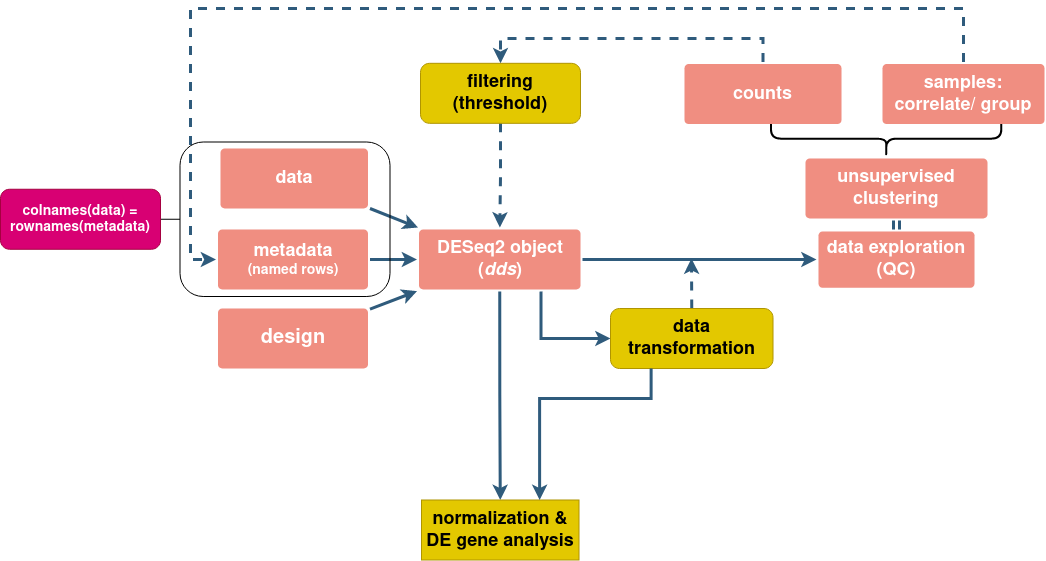

The diagram above was exported from draw.io. Its source (the exported page's mxGraphModel, read from the mxfile embedded in the PNG):
<mxGraphModel dx="2591" dy="773" grid="1" gridSize="10" guides="1" tooltips="1" connect="1" arrows="1" fold="1" page="1" pageScale="1" pageWidth="1169" pageHeight="827" background="none" math="0" shadow="0">
  <root>
    <mxCell id="0" />
    <mxCell id="1" parent="0" />
    <mxCell id="pHCph904Ut_GCGZqg4JJ-1786" value="" style="shape=curlyBracket;whiteSpace=wrap;html=1;rounded=1;flipH=1;fillColor=none;rotation=90;strokeWidth=2;" parent="1" vertex="1">
      <mxGeometry x="696.92" y="185" width="37.46" height="230.35" as="geometry" />
    </mxCell>
    <mxCell id="1745" value="" style="edgeStyle=none;rounded=0;jumpStyle=none;html=1;shadow=0;labelBackgroundColor=none;startArrow=classic;startFill=1;endArrow=none;endFill=0;jettySize=auto;orthogonalLoop=1;strokeColor=#2F5B7C;strokeWidth=3;fontFamily=Helvetica;fontSize=16;fontColor=#23445D;spacing=5;shape=link;" parent="1" source="1749" target="1764" edge="1">
      <mxGeometry relative="1" as="geometry" />
    </mxCell>
    <mxCell id="1748" value="" style="edgeStyle=none;rounded=0;jumpStyle=none;html=1;shadow=0;labelBackgroundColor=none;startArrow=classic;startFill=1;endArrow=none;endFill=0;jettySize=auto;orthogonalLoop=1;strokeColor=#2F5B7C;strokeWidth=3;fontFamily=Helvetica;fontSize=16;fontColor=#23445D;spacing=5;exitX=0;exitY=0.5;exitDx=0;exitDy=0;" parent="1" source="1749" target="1753" edge="1">
      <mxGeometry relative="1" as="geometry">
        <mxPoint x="687.5" y="421" as="sourcePoint" />
      </mxGeometry>
    </mxCell>
    <mxCell id="1749" value="&lt;font style=&quot;font-size: 18px&quot;&gt;d&lt;/font&gt;&lt;font style=&quot;font-size: 18px&quot;&gt;&lt;font style=&quot;font-size: 18px&quot;&gt;ata exploration&lt;/font&gt; (QC)&lt;/font&gt;" style="rounded=1;whiteSpace=wrap;html=1;shadow=0;labelBackgroundColor=none;strokeColor=none;strokeWidth=3;fillColor=#F08E81;fontFamily=Helvetica;fontSize=16;fontColor=#FFFFFF;align=center;fontStyle=1;spacing=5;arcSize=7;perimeterSpacing=2;" parent="1" vertex="1">
      <mxGeometry x="648" y="392.88" width="156" height="56.25" as="geometry" />
    </mxCell>
    <mxCell id="1750" value="" style="edgeStyle=none;rounded=0;jumpStyle=none;html=1;shadow=0;labelBackgroundColor=none;startArrow=classic;startFill=1;jettySize=auto;orthogonalLoop=1;strokeColor=#2F5B7C;strokeWidth=3;fontFamily=Helvetica;fontSize=14;fontColor=#FFFFFF;spacing=5;fontStyle=1;fillColor=#b0e3e6;endArrow=none;endFill=0;" parent="1" target="1756" edge="1">
      <mxGeometry relative="1" as="geometry">
        <mxPoint x="247.5" y="389" as="sourcePoint" />
      </mxGeometry>
    </mxCell>
    <mxCell id="1751" value="" style="edgeStyle=none;rounded=0;jumpStyle=none;html=1;shadow=0;labelBackgroundColor=none;startArrow=classic;startFill=1;jettySize=auto;orthogonalLoop=1;strokeColor=#2F5B7C;strokeWidth=3;fontFamily=Helvetica;fontSize=14;fontColor=#FFFFFF;spacing=5;fontStyle=1;fillColor=#b0e3e6;endArrow=none;endFill=0;" parent="1" source="1753" target="1755" edge="1">
      <mxGeometry relative="1" as="geometry" />
    </mxCell>
    <mxCell id="1752" value="" style="edgeStyle=none;rounded=0;jumpStyle=none;html=1;shadow=0;labelBackgroundColor=none;startArrow=classic;startFill=1;jettySize=auto;orthogonalLoop=1;strokeColor=#2F5B7C;strokeWidth=3;fontFamily=Helvetica;fontSize=14;fontColor=#FFFFFF;spacing=5;fontStyle=1;fillColor=#b0e3e6;endArrow=none;endFill=0;" parent="1" source="1753" target="1754" edge="1">
      <mxGeometry relative="1" as="geometry" />
    </mxCell>
    <mxCell id="F62mmaxuy_YM9B2PlznZ-1786" style="rounded=0;orthogonalLoop=1;jettySize=auto;elbow=vertical;html=1;startArrow=none;startFill=0;endArrow=classic;endFill=1;strokeColor=#2F5B7C;strokeWidth=3;entryX=0;entryY=0.5;entryDx=0;entryDy=0;edgeStyle=orthogonalEdgeStyle;exitX=0.75;exitY=1;exitDx=0;exitDy=0;" parent="1" source="1753" target="F62mmaxuy_YM9B2PlznZ-1783" edge="1">
      <mxGeometry relative="1" as="geometry">
        <Array as="points">
          <mxPoint x="371" y="500" />
        </Array>
        <mxPoint x="381" y="460" as="sourcePoint" />
      </mxGeometry>
    </mxCell>
    <mxCell id="pHCph904Ut_GCGZqg4JJ-1799" style="edgeStyle=orthogonalEdgeStyle;rounded=0;orthogonalLoop=1;jettySize=auto;html=1;exitX=0.5;exitY=1;exitDx=0;exitDy=0;entryX=0.5;entryY=0;entryDx=0;entryDy=0;startArrow=none;startFill=0;endArrow=classic;endFill=1;strokeColor=#2F5B7C;strokeWidth=3;" parent="1" source="1753" target="F62mmaxuy_YM9B2PlznZ-1807" edge="1">
      <mxGeometry relative="1" as="geometry" />
    </mxCell>
    <mxCell id="1753" value="&lt;div style=&quot;font-size: 18px&quot;&gt;&lt;font style=&quot;font-size: 18px&quot; color=&quot;#FFFFFF&quot;&gt;DESeq2 object (&lt;i&gt;dds&lt;/i&gt;)&lt;br&gt;&lt;/font&gt;&lt;/div&gt;" style="rounded=1;whiteSpace=wrap;html=1;shadow=0;labelBackgroundColor=none;strokeColor=none;strokeWidth=3;fillColor=#F08E81;fontFamily=Helvetica;fontSize=14;align=center;spacing=5;fontStyle=1;arcSize=7;perimeterSpacing=2;" parent="1" vertex="1">
      <mxGeometry x="248.5" y="391" width="161.5" height="60" as="geometry" />
    </mxCell>
    <mxCell id="1754" value="&lt;div style=&quot;font-size: 13px&quot;&gt;&lt;font size=&quot;1&quot;&gt;&lt;b&gt;&lt;span style=&quot;font-size: 20px&quot;&gt;design&lt;/span&gt;&lt;/b&gt;&lt;/font&gt;&lt;/div&gt;" style="rounded=1;whiteSpace=wrap;html=1;shadow=0;labelBackgroundColor=none;strokeColor=none;strokeWidth=3;fillColor=#f08e81;fontFamily=Helvetica;fontSize=14;fontColor=#FFFFFF;align=center;spacing=5;fontStyle=0;arcSize=7;perimeterSpacing=2;" parent="1" vertex="1">
      <mxGeometry x="47.5" y="470" width="150" height="60" as="geometry" />
    </mxCell>
    <mxCell id="1755" value="&lt;div style=&quot;font-size: 18px&quot;&gt;&lt;b&gt;metadata&lt;br&gt;&lt;/b&gt;&lt;/div&gt;&lt;div style=&quot;font-size: 10px&quot;&gt;&lt;font size=&quot;1&quot;&gt;&lt;b style=&quot;font-size: 14px&quot;&gt;(named rows)&lt;/b&gt;&lt;/font&gt;&lt;br&gt;&lt;b&gt;&lt;/b&gt;&lt;/div&gt;" style="rounded=1;whiteSpace=wrap;html=1;shadow=0;labelBackgroundColor=none;strokeColor=none;strokeWidth=3;fillColor=#f08e81;fontFamily=Helvetica;fontSize=14;fontColor=#FFFFFF;align=center;spacing=5;fontStyle=0;arcSize=7;perimeterSpacing=2;" parent="1" vertex="1">
      <mxGeometry x="47.5" y="391" width="150" height="60" as="geometry" />
    </mxCell>
    <mxCell id="1756" value="&lt;font style=&quot;font-size: 18px&quot;&gt;&lt;b&gt;data&lt;/b&gt;&lt;/font&gt;" style="rounded=1;whiteSpace=wrap;html=1;shadow=0;labelBackgroundColor=none;strokeColor=none;strokeWidth=3;fillColor=#f08e81;fontFamily=Helvetica;fontSize=14;fontColor=#FFFFFF;align=center;spacing=5;fontStyle=0;arcSize=7;perimeterSpacing=2;" parent="1" vertex="1">
      <mxGeometry x="50" y="310" width="147.5" height="60" as="geometry" />
    </mxCell>
    <mxCell id="1764" value="&lt;font style=&quot;font-size: 18px&quot;&gt;unsupervised clustering&lt;br&gt;&lt;/font&gt;" style="rounded=1;whiteSpace=wrap;html=1;shadow=0;labelBackgroundColor=none;strokeColor=none;strokeWidth=3;fillColor=#F08E81;fontFamily=Helvetica;fontSize=14;fontColor=#FFFFFF;align=center;spacing=5;fontStyle=1;arcSize=7;perimeterSpacing=2;" parent="1" vertex="1">
      <mxGeometry x="635" y="320" width="182" height="60" as="geometry" />
    </mxCell>
    <mxCell id="pHCph904Ut_GCGZqg4JJ-1802" style="edgeStyle=orthogonalEdgeStyle;rounded=0;orthogonalLoop=1;jettySize=auto;html=1;exitX=0.5;exitY=0;exitDx=0;exitDy=0;dashed=1;startArrow=none;startFill=0;endArrow=classic;endFill=1;strokeColor=#2F5B7C;strokeWidth=3;entryX=0;entryY=0.5;entryDx=0;entryDy=0;" parent="1" source="1767" target="1755" edge="1">
      <mxGeometry relative="1" as="geometry">
        <mxPoint x="10" y="280" as="targetPoint" />
        <Array as="points">
          <mxPoint x="793" y="170" />
          <mxPoint x="20" y="170" />
          <mxPoint x="20" y="421" />
        </Array>
      </mxGeometry>
    </mxCell>
    <mxCell id="1767" value="&lt;div style=&quot;font-size: 18px&quot;&gt;&lt;font style=&quot;font-size: 18px&quot;&gt;&lt;b&gt;samples: correlate/ group &lt;br&gt;&lt;/b&gt;&lt;/font&gt;&lt;/div&gt;" style="rounded=1;whiteSpace=wrap;html=1;shadow=0;labelBackgroundColor=none;strokeColor=none;strokeWidth=3;fillColor=#F08E81;fontFamily=Helvetica;fontSize=14;fontColor=#FFFFFF;align=center;spacing=5;arcSize=7;perimeterSpacing=2;" parent="1" vertex="1">
      <mxGeometry x="712" y="225.62" width="162" height="60" as="geometry" />
    </mxCell>
    <mxCell id="pHCph904Ut_GCGZqg4JJ-1801" style="edgeStyle=orthogonalEdgeStyle;rounded=0;orthogonalLoop=1;jettySize=auto;html=1;exitX=0.5;exitY=0;exitDx=0;exitDy=0;startArrow=none;startFill=0;endArrow=classic;endFill=1;strokeColor=#2F5B7C;strokeWidth=3;entryX=0.5;entryY=0;entryDx=0;entryDy=0;dashed=1;" parent="1" source="1769" target="F62mmaxuy_YM9B2PlznZ-1801" edge="1">
      <mxGeometry relative="1" as="geometry">
        <mxPoint x="340" y="150" as="targetPoint" />
        <Array as="points">
          <mxPoint x="592" y="200" />
          <mxPoint x="330" y="200" />
        </Array>
      </mxGeometry>
    </mxCell>
    <mxCell id="1769" value="&lt;div style=&quot;font-size: 18px&quot;&gt;&lt;font style=&quot;font-size: 18px&quot;&gt;&lt;b&gt;counts&lt;br&gt;&lt;/b&gt;&lt;/font&gt;&lt;/div&gt;" style="rounded=1;whiteSpace=wrap;html=1;shadow=0;labelBackgroundColor=none;strokeColor=none;strokeWidth=3;fillColor=#F08E81;fontFamily=Helvetica;fontSize=14;fontColor=#FFFFFF;align=center;spacing=5;arcSize=7;perimeterSpacing=2;" parent="1" vertex="1">
      <mxGeometry x="514" y="225.62" width="157" height="60" as="geometry" />
    </mxCell>
    <mxCell id="F62mmaxuy_YM9B2PlznZ-1788" style="rounded=0;orthogonalLoop=1;jettySize=auto;html=1;exitX=0.5;exitY=0;exitDx=0;exitDy=0;startArrow=none;startFill=0;endArrow=classic;endFill=1;strokeColor=#2F5B7C;strokeWidth=3;dashed=1;" parent="1" source="F62mmaxuy_YM9B2PlznZ-1783" edge="1">
      <mxGeometry relative="1" as="geometry">
        <mxPoint x="521" y="420" as="targetPoint" />
      </mxGeometry>
    </mxCell>
    <mxCell id="F62mmaxuy_YM9B2PlznZ-1783" value="&lt;font style=&quot;font-size: 18px&quot;&gt;&lt;b&gt;data transformation&lt;br&gt;&lt;/b&gt;&lt;/font&gt;" style="rounded=1;whiteSpace=wrap;html=1;fillColor=#e3c800;strokeColor=#B09500;fontColor=#000000;" parent="1" vertex="1">
      <mxGeometry x="440" y="470" width="162.5" height="60" as="geometry" />
    </mxCell>
    <mxCell id="pHCph904Ut_GCGZqg4JJ-1804" style="edgeStyle=orthogonalEdgeStyle;rounded=0;orthogonalLoop=1;jettySize=auto;html=1;exitX=0.5;exitY=1;exitDx=0;exitDy=0;dashed=1;startArrow=none;startFill=0;endArrow=classic;endFill=1;strokeColor=#2F5B7C;strokeWidth=3;" parent="1" source="F62mmaxuy_YM9B2PlznZ-1801" target="1753" edge="1">
      <mxGeometry relative="1" as="geometry" />
    </mxCell>
    <mxCell id="F62mmaxuy_YM9B2PlznZ-1801" value="&lt;div style=&quot;font-size: 18px&quot;&gt;&lt;font style=&quot;font-size: 18px&quot;&gt;&lt;b&gt;filtering &lt;br&gt;&lt;/b&gt;&lt;/font&gt;&lt;/div&gt;&lt;div style=&quot;font-size: 18px&quot;&gt;&lt;font style=&quot;font-size: 18px&quot;&gt;&lt;b&gt;(threshold)&lt;/b&gt;&lt;/font&gt;&lt;/div&gt;" style="rounded=1;whiteSpace=wrap;html=1;fillColor=#e3c800;strokeColor=#B09500;fontColor=#000000;" parent="1" vertex="1">
      <mxGeometry x="250" y="224.82" width="160" height="60" as="geometry" />
    </mxCell>
    <mxCell id="F62mmaxuy_YM9B2PlznZ-1807" value="&lt;b&gt;&lt;font style=&quot;font-size: 18px&quot;&gt;normalization &amp;amp; DE gene analysis&lt;br&gt;&lt;/font&gt;&lt;/b&gt;" style="rounded=0;whiteSpace=wrap;html=1;fillColor=#e3c800;strokeColor=#B09500;fontColor=#000000;" parent="1" vertex="1">
      <mxGeometry x="251" y="661.5" width="157.5" height="60" as="geometry" />
    </mxCell>
    <mxCell id="pHCph904Ut_GCGZqg4JJ-1781" value="" style="rounded=1;whiteSpace=wrap;html=1;fillColor=none;" parent="1" vertex="1">
      <mxGeometry x="9.5" y="303.5" width="210" height="154.5" as="geometry" />
    </mxCell>
    <mxCell id="pHCph904Ut_GCGZqg4JJ-1784" value="" style="endArrow=none;html=1;exitX=0;exitY=0.5;exitDx=0;exitDy=0;entryX=1;entryY=0.5;entryDx=0;entryDy=0;endFill=0;" parent="1" source="pHCph904Ut_GCGZqg4JJ-1781" target="pHCph904Ut_GCGZqg4JJ-1785" edge="1">
      <mxGeometry width="50" height="50" relative="1" as="geometry">
        <mxPoint x="130" y="400" as="sourcePoint" />
        <mxPoint x="10" y="340" as="targetPoint" />
      </mxGeometry>
    </mxCell>
    <mxCell id="pHCph904Ut_GCGZqg4JJ-1785" value="&lt;div style=&quot;font-size: 14px&quot;&gt;&lt;font style=&quot;font-size: 14px&quot;&gt;&lt;b&gt;colnames(data) = rownames(metadata)&lt;/b&gt;&lt;/font&gt;&lt;/div&gt;" style="rounded=1;whiteSpace=wrap;html=1;fillColor=#d80073;strokeColor=#A50040;fontColor=#ffffff;" parent="1" vertex="1">
      <mxGeometry x="-170" y="350.75" width="160" height="60" as="geometry" />
    </mxCell>
    <mxCell id="DcKWTLYKKUmUF4_XHFwf-1787" style="rounded=0;orthogonalLoop=1;jettySize=auto;elbow=vertical;html=1;startArrow=none;startFill=0;endArrow=classic;endFill=1;strokeColor=#2F5B7C;strokeWidth=3;entryX=0.75;entryY=0;entryDx=0;entryDy=0;edgeStyle=orthogonalEdgeStyle;exitX=0.25;exitY=1;exitDx=0;exitDy=0;" parent="1" source="F62mmaxuy_YM9B2PlznZ-1783" target="F62mmaxuy_YM9B2PlznZ-1807" edge="1">
      <mxGeometry relative="1" as="geometry">
        <Array as="points">
          <mxPoint x="481" y="560" />
          <mxPoint x="369" y="560" />
        </Array>
        <mxPoint x="440.03499999999997" y="530" as="sourcePoint" />
        <mxPoint x="509.40999999999997" y="576.9999999999998" as="targetPoint" />
      </mxGeometry>
    </mxCell>
  </root>
</mxGraphModel>